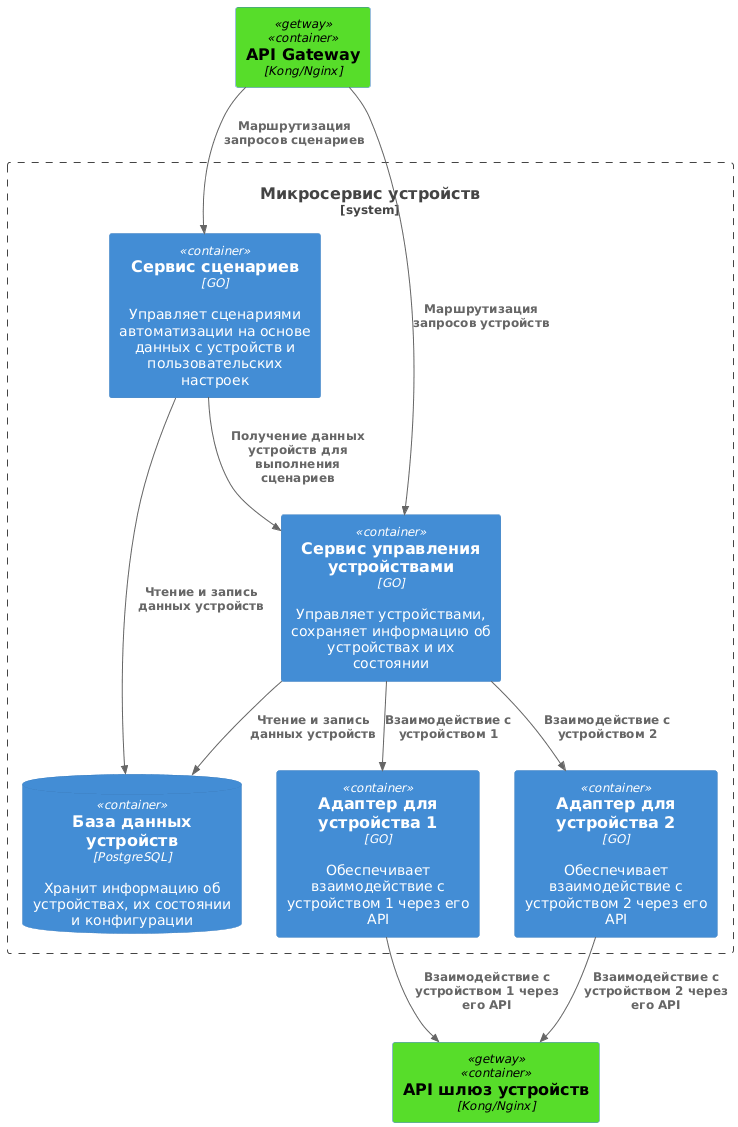

The diagram above was rendered by PlantUML. Its source (embedded in the PNG):
@startuml
!include <C4/C4_Container>

AddElementTag("getway", $bgColor="#57dd2aff", $fontColor="black")

Container(api_gateway, "API Gateway", "Kong/Nginx", $tags = "getway")

System_Boundary(device_microservice, "Микросервис устройств") {
    Container(device_control_service, "Сервис управления устройствами", "GO", "Управляет устройствами, сохраняет информацию об устройствах и их состоянии")
    Container(scenario_service, "Сервис сценариев", "GO", "Управляет сценариями автоматизации на основе данных с устройств и пользовательских настроек")
    Container(adapter_1_service, "Адаптер для устройства 1", "GO", "Обеспечивает взаимодействие с устройством 1 через его API")
    Container(adapter_2_service, "Адаптер для устройства 2", "GO", "Обеспечивает взаимодействие с устройством 2 через его API")
    ContainerDb(device_db, "База данных устройств", "PostgreSQL", "Хранит информацию об устройствах, их состоянии и конфигурации")
}

Container(external_device_api_getway, "API шлюз устройств", "Kong/Nginx", "", $tags = "getway")

Rel(api_gateway, device_control_service, "Маршрутизация запросов устройств")
Rel(api_gateway, scenario_service, "Маршрутизация запросов сценариев")
Rel(device_control_service, device_db, "Чтение и запись данных устройств")
Rel(scenario_service, device_db, "Чтение и запись данных устройств")
Rel(device_control_service, adapter_1_service, "Взаимодействие с устройством 1")
Rel(device_control_service, adapter_2_service, "Взаимодействие с устройством 2")
Rel(adapter_1_service, external_device_api_getway, "Взаимодействие с устройством 1 через его API")
Rel(adapter_2_service, external_device_api_getway, "Взаимодействие с устройством 2 через его API")
Rel(scenario_service, device_control_service, "Получение данных устройств для выполнения сценариев" )
@enduml